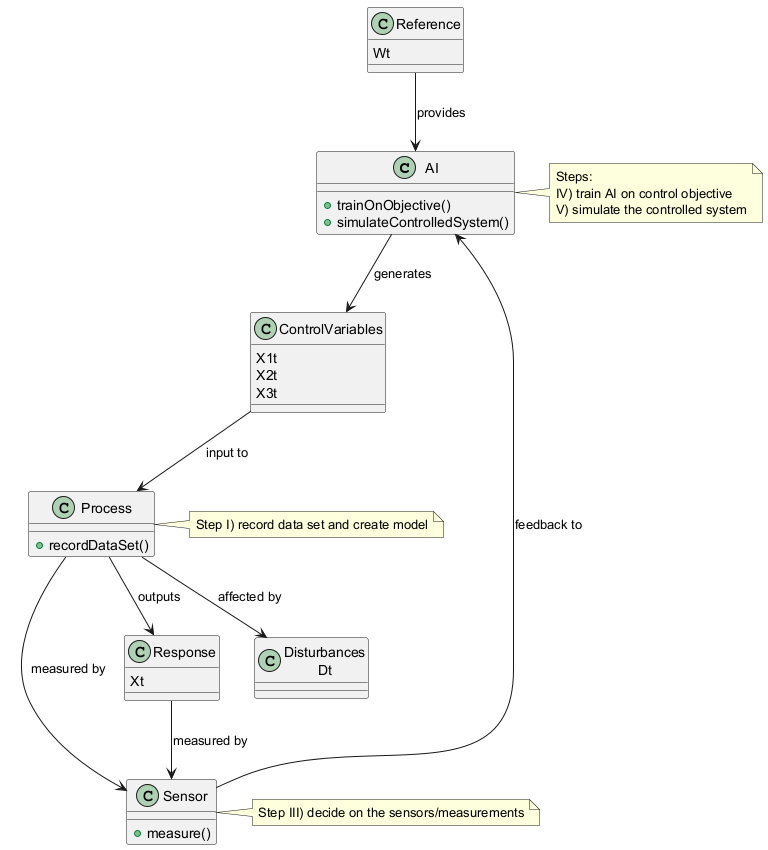

The diagram above was rendered by PlantUML. Its source (embedded in the PNG):
@startuml
class AI {
  +trainOnObjective()
  +simulateControlledSystem()
}

class Process {
  +recordDataSet()
}

class Sensor {
  +measure()
}

class ControlVariables {
  X1t
  X2t
  X3t
}

class Reference {
  Wt
}

class Response {
  Xt
}

Reference --> AI : provides
AI --> ControlVariables : generates
ControlVariables --> Process : input to
Process --> Response : outputs
Process --> Sensor : measured by
Sensor --> AI : feedback to
Response --> Sensor : measured by
Process --> "Disturbances\nDt" : affected by

note right of AI
Steps:
IV) train AI on control objective
V) simulate the controlled system
end note

note right of Process
Step I) record data set and create model
end note

note right of Sensor
Step III) decide on the sensors/measurements
end note
@enduml